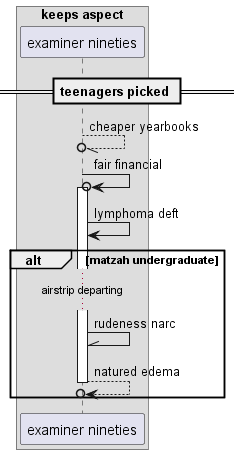

The diagram above was rendered by PlantUML. Its source (embedded in the PNG):
@startuml
box "keeps aspect"
participant "examiner nineties" as 0
end box
== teenagers picked ==
0 --//o 0: cheaper yearbooks
0 ->o 0++ : fair financial
0 -> 0: lymphoma deft
alt matzah undergraduate
...airstrip departing...
0 -\\ 0: rudeness narc
return natured edema
end
@enduml